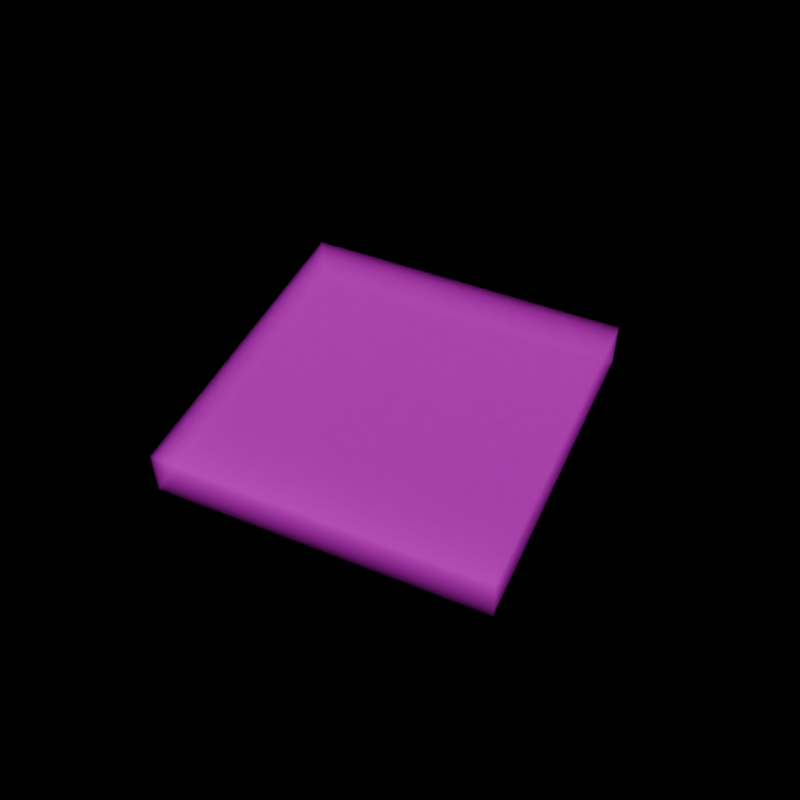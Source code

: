 # Source: image_mipmap_volume.blend  (saved by Blender 5.2.4; exported with 4.5.12 LTS)
import bpy
from mathutils import Matrix  # noqa: F401  (used for matrix-valued properties, if any)

bpy.ops.wm.read_factory_settings(use_empty=True)
scene = bpy.context.scene
scene.name = 'Scene'

# ---- collections
col_collection = bpy.data.collections.new('Collection'); scene.collection.children.link(col_collection)

# ---- images (referenced by path relative to the original .blend; pixels are not part of the script)
import os
ASSET_DIR = os.environ.get("B2B_ASSET_DIR", "")  # directory of the original .blend (textures are referenced by path, not embedded)
HERE = os.path.dirname(os.path.abspath(__file__))  # packed textures are extracted next to this script under _unpacked/

def load_image(name, relpath, width, height, colorspace="sRGB"):
    """Load a texture the original file referenced (path relative to the .blend, or extracted next to this script)."""
    p = next((c for c in (os.path.join(HERE, relpath), os.path.join(ASSET_DIR, relpath)) if relpath and os.path.exists(c)), "")
    if p:
        img = bpy.data.images.load(p, check_existing=True)
        img.name = name
    else:  # same state as the original file: an image datablock whose file is absent (Cycles renders it pink)
        img = bpy.data.images.new(name, width, height)
        img.source = "FILE"
        img.filepath = "//" + (relpath or name)
    img.colorspace_settings.name = colorspace
    return img
img_mip_debug_tx_001 = load_image('mip_debug.tx.001', 'textures/mip_debug.tx', 1024, 1024, 'sRGB')

# ---- materials (node trees are filled in below, after node groups)
mat_volumematerial = bpy.data.materials.new('VolumeMaterial')

# ---- material node trees
mat_volumematerial.use_nodes = True; mat_volumematerial.node_tree.nodes.clear()
_N = mat_volumematerial.node_tree.nodes; _L = mat_volumematerial.node_tree.links
n0 = _N.new('ShaderNodeOutputMaterial'); n0.name = 'Material Output'; n0.location = (300, 0)
n1 = _N.new('ShaderNodeVolumePrincipled'); n1.name = 'Principled Volume'; n1.location = (0, 0)
n1.inputs[2].default_value = 5.0
n2 = _N.new('ShaderNodeTexImage'); n2.name = 'Image Texture'; n2.location = (-300, 0)
n2.image = img_mip_debug_tx_001
n3 = _N.new('ShaderNodeTexCoord'); n3.name = 'Texture Coordinate'; n3.location = (-600, 0)
_L.new(n3.outputs[0], n2.inputs[0])
_L.new(n2.outputs[0], n1.inputs[0])
_L.new(n1.outputs[0], n0.inputs[1])
n0.is_active_output = True

# ---- world
world_world = bpy.data.worlds.new('World'); scene.world = world_world
world_world.use_nodes = True; world_world.node_tree.nodes.clear()
_N = world_world.node_tree.nodes; _L = world_world.node_tree.links
n0 = _N.new('ShaderNodeOutputWorld'); n0.name = 'World Output'; n0.location = (200, 100)
n1 = _N.new('ShaderNodeBackground'); n1.name = 'Background'; n1.location = (-200, 100)
n1.inputs[0].default_value = (0.0, 0.0, 0.0, 1.0)
_L.new(n1.outputs[0], n0.inputs[0])
n0.is_active_output = True
world_world.color = (0.05088, 0.05088, 0.05088)
world_world.sun_shadow_jitter_overblur = 0.0
world_world.cycles.sampling_method = 'MANUAL'
world_world.cycles.sample_map_resolution = 512

# ---- cameras
cam_camera_002 = bpy.data.cameras.new('Camera.002')

# ---- lights
light_sun = bpy.data.lights.new('Sun', 'SUN')
light_sun_001 = bpy.data.lights.new('Sun.001', 'SUN')
light_sun_001.energy = 3.0

# ---- meshes
me_cube_001 = bpy.data.meshes.new('Cube.001')
me_cube_001.from_pydata([(-1.0, -1.0, -0.1434), (-1.0, -1.0, 0.1434), (-1.0, 1.0, -0.1434), (-1.0, 1.0, 0.1434), (1.0, -1.0, -0.1434), (1.0, -1.0, 0.1434), (1.0, 1.0, -0.1434), (1.0, 1.0, 0.1434)], [], [(0, 1, 3, 2), (2, 3, 7, 6), (6, 7, 5, 4), (4, 5, 1, 0), (2, 6, 4, 0), (7, 3, 1, 5)])
_uv = me_cube_001.uv_layers.new(name='UVMap')
_uv.uv.foreach_set('vector', [0.375, 0.0, 0.625, 0.0, 0.625, 0.25, 0.375, 0.25, 0.375, 0.25, 0.625, 0.25, 0.625, 0.5, 0.375, 0.5, 0.375, 0.5, 0.625, 0.5, 0.625, 0.75, 0.375, 0.75, 0.375, 0.75, 0.625, 0.75, 0.625, 1.0, 0.375, 1.0, 0.125, 0.5, 0.375, 0.5, 0.375, 0.75, 0.125, 0.75, 0.625, 0.5, 0.875, 0.5, 0.875, 0.75, 0.625, 0.75])
me_cube_001.materials.append(mat_volumematerial)
me_cube_001.update()

# ---- objects
ob_camera = bpy.data.objects.new('Camera', cam_camera_002)
ob_target = bpy.data.objects.new('Target', None)
ob_cube = bpy.data.objects.new('Cube', me_cube_001)
ob_sun = bpy.data.objects.new('Sun', light_sun)
ob_sun_001 = bpy.data.objects.new('Sun.001', light_sun_001)

# ---- transforms, parenting, visibility, modifiers, constraints
ob_camera.location = (4.0, -4.0, 4.0)
_c = ob_camera.constraints.new('TRACK_TO'); _c.name = 'Track To'
_c.target = ob_target
ob_target.location = (0.0, 0.0, 1.0)
ob_cube.location = (-0.003027, -0.0246, 0.9712)
ob_cube.rotation_euler = (0.3072, 0.124, 0.3683)
ob_sun.location = (5.0, 5.0, 5.0)
ob_sun_001.location = (4.114, -4.464, -1.05)
ob_sun_001.rotation_euler = (3.332, 0.9353, 2.065)

# ---- collection membership
col_collection.objects.link(ob_camera)
col_collection.objects.link(ob_target)
col_collection.objects.link(ob_cube)
col_collection.objects.link(ob_sun)
col_collection.objects.link(ob_sun_001)

# ---- scene / render settings (as saved in the file)
scene.camera = ob_camera
scene.frame_start = 1; scene.frame_end = 250; scene.frame_set(1)
scene.render.engine = 'CYCLES'
scene.render.resolution_x = 128
scene.render.resolution_y = 128
scene.render.bake_bias = 0.0
scene.render.bake_samples = 0
scene.cycles.use_denoising = False
scene.cycles.samples = 128
scene.cycles.sampling_pattern = 'TABULATED_SOBOL'
scene.eevee.use_volume_custom_range = False
bpy.context.view_layer.update()
